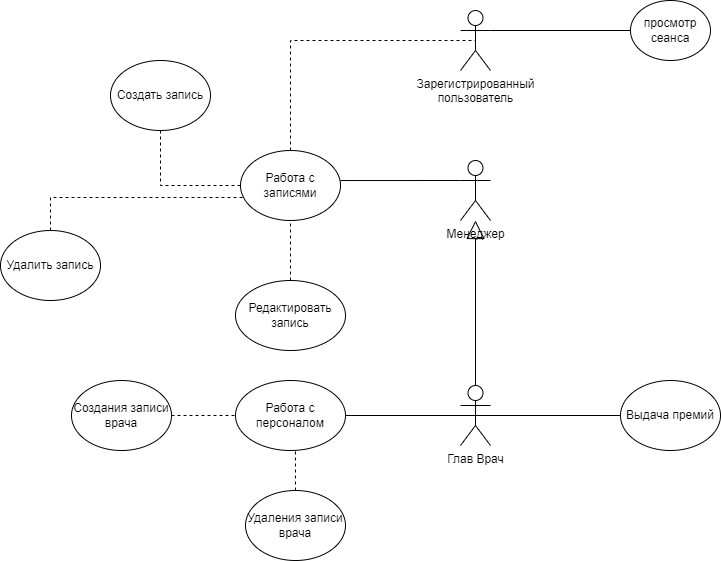

The diagram above was exported from draw.io. Its source (the exported page's mxGraphModel, read from the mxfile embedded in the PNG):
<mxGraphModel dx="559" dy="-378" grid="1" gridSize="10" guides="1" tooltips="1" connect="1" arrows="1" fold="1" page="1" pageScale="1" pageWidth="827" pageHeight="1169" math="0" shadow="0">
  <root>
    <mxCell id="0" />
    <mxCell id="1" parent="0" />
    <mxCell id="h8r_OI1NYrxH3qKKL9U4-45" value="Глав Врач" style="shape=umlActor;verticalLabelPosition=bottom;verticalAlign=top;html=1;outlineConnect=0;" vertex="1" parent="1">
      <mxGeometry x="1370" y="1895" width="30" height="60" as="geometry" />
    </mxCell>
    <mxCell id="h8r_OI1NYrxH3qKKL9U4-46" value="Менеджер" style="shape=umlActor;verticalLabelPosition=bottom;verticalAlign=top;html=1;outlineConnect=0;" vertex="1" parent="1">
      <mxGeometry x="1370" y="1670" width="30" height="60" as="geometry" />
    </mxCell>
    <mxCell id="h8r_OI1NYrxH3qKKL9U4-47" value="Зарегистрированный&lt;br&gt;пользователь" style="shape=umlActor;verticalLabelPosition=bottom;verticalAlign=top;html=1;outlineConnect=0;" vertex="1" parent="1">
      <mxGeometry x="1370" y="1520" width="30" height="60" as="geometry" />
    </mxCell>
    <mxCell id="h8r_OI1NYrxH3qKKL9U4-48" value="просмотр&lt;br&gt;сеанса" style="ellipse;whiteSpace=wrap;html=1;" vertex="1" parent="1">
      <mxGeometry x="1540" y="1510" width="80" height="60" as="geometry" />
    </mxCell>
    <mxCell id="h8r_OI1NYrxH3qKKL9U4-49" value="Работа с записями" style="ellipse;whiteSpace=wrap;html=1;" vertex="1" parent="1">
      <mxGeometry x="1150" y="1660" width="100" height="70" as="geometry" />
    </mxCell>
    <mxCell id="h8r_OI1NYrxH3qKKL9U4-50" value="" style="endArrow=none;dashed=1;html=1;rounded=0;exitX=0.5;exitY=0;exitDx=0;exitDy=0;entryX=0.5;entryY=0.5;entryDx=0;entryDy=0;entryPerimeter=0;" edge="1" parent="1" source="h8r_OI1NYrxH3qKKL9U4-49" target="h8r_OI1NYrxH3qKKL9U4-47">
      <mxGeometry width="50" height="50" relative="1" as="geometry">
        <mxPoint x="1300" y="1830" as="sourcePoint" />
        <mxPoint x="1350" y="1780" as="targetPoint" />
        <Array as="points">
          <mxPoint x="1200" y="1550" />
        </Array>
      </mxGeometry>
    </mxCell>
    <mxCell id="h8r_OI1NYrxH3qKKL9U4-51" value="Создать запись" style="ellipse;whiteSpace=wrap;html=1;" vertex="1" parent="1">
      <mxGeometry x="1020" y="1570" width="100" height="70" as="geometry" />
    </mxCell>
    <mxCell id="h8r_OI1NYrxH3qKKL9U4-52" value="" style="endArrow=none;dashed=1;html=1;rounded=0;entryX=0.5;entryY=1;entryDx=0;entryDy=0;exitX=0;exitY=0.5;exitDx=0;exitDy=0;" edge="1" parent="1" source="h8r_OI1NYrxH3qKKL9U4-49" target="h8r_OI1NYrxH3qKKL9U4-51">
      <mxGeometry width="50" height="50" relative="1" as="geometry">
        <mxPoint x="1300" y="1830" as="sourcePoint" />
        <mxPoint x="1350" y="1780" as="targetPoint" />
        <Array as="points">
          <mxPoint x="1070" y="1695" />
        </Array>
      </mxGeometry>
    </mxCell>
    <mxCell id="h8r_OI1NYrxH3qKKL9U4-53" value="" style="endArrow=none;html=1;rounded=0;entryX=1;entryY=0.3333333333333333;entryDx=0;entryDy=0;entryPerimeter=0;" edge="1" parent="1" source="h8r_OI1NYrxH3qKKL9U4-48" target="h8r_OI1NYrxH3qKKL9U4-47">
      <mxGeometry width="50" height="50" relative="1" as="geometry">
        <mxPoint x="1300" y="1830" as="sourcePoint" />
        <mxPoint x="1350" y="1780" as="targetPoint" />
      </mxGeometry>
    </mxCell>
    <mxCell id="h8r_OI1NYrxH3qKKL9U4-54" value="Удалить запись" style="ellipse;whiteSpace=wrap;html=1;" vertex="1" parent="1">
      <mxGeometry x="910" y="1740" width="100" height="70" as="geometry" />
    </mxCell>
    <mxCell id="h8r_OI1NYrxH3qKKL9U4-55" value="" style="endArrow=none;dashed=1;html=1;rounded=0;exitX=0.5;exitY=0;exitDx=0;exitDy=0;entryX=0.05;entryY=0.671;entryDx=0;entryDy=0;entryPerimeter=0;" edge="1" parent="1" source="h8r_OI1NYrxH3qKKL9U4-54" target="h8r_OI1NYrxH3qKKL9U4-49">
      <mxGeometry width="50" height="50" relative="1" as="geometry">
        <mxPoint x="1300" y="1830" as="sourcePoint" />
        <mxPoint x="1350" y="1780" as="targetPoint" />
        <Array as="points">
          <mxPoint x="960" y="1707" />
        </Array>
      </mxGeometry>
    </mxCell>
    <mxCell id="h8r_OI1NYrxH3qKKL9U4-56" value="Редактировать запись" style="ellipse;whiteSpace=wrap;html=1;" vertex="1" parent="1">
      <mxGeometry x="1145" y="1790" width="110" height="70" as="geometry" />
    </mxCell>
    <mxCell id="h8r_OI1NYrxH3qKKL9U4-57" value="" style="endArrow=none;dashed=1;html=1;rounded=0;exitX=0.5;exitY=0;exitDx=0;exitDy=0;entryX=0.5;entryY=1;entryDx=0;entryDy=0;" edge="1" parent="1" source="h8r_OI1NYrxH3qKKL9U4-56" target="h8r_OI1NYrxH3qKKL9U4-49">
      <mxGeometry width="50" height="50" relative="1" as="geometry">
        <mxPoint x="1300" y="1830" as="sourcePoint" />
        <mxPoint x="1350" y="1780" as="targetPoint" />
      </mxGeometry>
    </mxCell>
    <mxCell id="h8r_OI1NYrxH3qKKL9U4-58" value="" style="endArrow=none;html=1;rounded=0;entryX=0;entryY=0.3333333333333333;entryDx=0;entryDy=0;entryPerimeter=0;exitX=1;exitY=0.429;exitDx=0;exitDy=0;exitPerimeter=0;" edge="1" parent="1" source="h8r_OI1NYrxH3qKKL9U4-49" target="h8r_OI1NYrxH3qKKL9U4-46">
      <mxGeometry width="50" height="50" relative="1" as="geometry">
        <mxPoint x="1300" y="1830" as="sourcePoint" />
        <mxPoint x="1350" y="1780" as="targetPoint" />
      </mxGeometry>
    </mxCell>
    <mxCell id="h8r_OI1NYrxH3qKKL9U4-59" value="Работа с персоналом" style="ellipse;whiteSpace=wrap;html=1;" vertex="1" parent="1">
      <mxGeometry x="1145" y="1890" width="110" height="70" as="geometry" />
    </mxCell>
    <mxCell id="h8r_OI1NYrxH3qKKL9U4-60" value="Создания записи врача" style="ellipse;whiteSpace=wrap;html=1;" vertex="1" parent="1">
      <mxGeometry x="981" y="1890" width="100" height="70" as="geometry" />
    </mxCell>
    <mxCell id="h8r_OI1NYrxH3qKKL9U4-61" value="Удаления записи врача" style="ellipse;whiteSpace=wrap;html=1;" vertex="1" parent="1">
      <mxGeometry x="1155" y="2000" width="100" height="70" as="geometry" />
    </mxCell>
    <mxCell id="h8r_OI1NYrxH3qKKL9U4-62" value="Выдача премий" style="ellipse;whiteSpace=wrap;html=1;" vertex="1" parent="1">
      <mxGeometry x="1530" y="1890" width="100" height="70" as="geometry" />
    </mxCell>
    <mxCell id="h8r_OI1NYrxH3qKKL9U4-63" value="" style="endArrow=none;dashed=1;html=1;rounded=0;exitX=1;exitY=0.5;exitDx=0;exitDy=0;" edge="1" parent="1" source="h8r_OI1NYrxH3qKKL9U4-60" target="h8r_OI1NYrxH3qKKL9U4-59">
      <mxGeometry width="50" height="50" relative="1" as="geometry">
        <mxPoint x="1300" y="1830" as="sourcePoint" />
        <mxPoint x="1350" y="1780" as="targetPoint" />
      </mxGeometry>
    </mxCell>
    <mxCell id="h8r_OI1NYrxH3qKKL9U4-64" value="" style="endArrow=none;dashed=1;html=1;rounded=0;exitX=0.5;exitY=0;exitDx=0;exitDy=0;entryX=0.545;entryY=1;entryDx=0;entryDy=0;entryPerimeter=0;" edge="1" parent="1" source="h8r_OI1NYrxH3qKKL9U4-61" target="h8r_OI1NYrxH3qKKL9U4-59">
      <mxGeometry width="50" height="50" relative="1" as="geometry">
        <mxPoint x="1300" y="1830" as="sourcePoint" />
        <mxPoint x="1350" y="1780" as="targetPoint" />
        <Array as="points" />
      </mxGeometry>
    </mxCell>
    <mxCell id="h8r_OI1NYrxH3qKKL9U4-65" value="" style="endArrow=none;html=1;rounded=0;exitX=1;exitY=0.5;exitDx=0;exitDy=0;entryX=0.5;entryY=0.5;entryDx=0;entryDy=0;entryPerimeter=0;" edge="1" parent="1" source="h8r_OI1NYrxH3qKKL9U4-59" target="h8r_OI1NYrxH3qKKL9U4-45">
      <mxGeometry width="50" height="50" relative="1" as="geometry">
        <mxPoint x="1300" y="1830" as="sourcePoint" />
        <mxPoint x="1350" y="1780" as="targetPoint" />
      </mxGeometry>
    </mxCell>
    <mxCell id="h8r_OI1NYrxH3qKKL9U4-66" value="" style="endArrow=none;html=1;rounded=0;exitX=0.5;exitY=0.5;exitDx=0;exitDy=0;exitPerimeter=0;entryX=0;entryY=0.5;entryDx=0;entryDy=0;" edge="1" parent="1" source="h8r_OI1NYrxH3qKKL9U4-45" target="h8r_OI1NYrxH3qKKL9U4-62">
      <mxGeometry width="50" height="50" relative="1" as="geometry">
        <mxPoint x="1300" y="1830" as="sourcePoint" />
        <mxPoint x="1350" y="1780" as="targetPoint" />
      </mxGeometry>
    </mxCell>
    <mxCell id="h8r_OI1NYrxH3qKKL9U4-67" value="" style="endArrow=block;endSize=16;endFill=0;html=1;rounded=0;exitX=0.5;exitY=0;exitDx=0;exitDy=0;exitPerimeter=0;" edge="1" parent="1" source="h8r_OI1NYrxH3qKKL9U4-45" target="h8r_OI1NYrxH3qKKL9U4-46">
      <mxGeometry width="160" relative="1" as="geometry">
        <mxPoint x="1240" y="1800" as="sourcePoint" />
        <mxPoint x="1400" y="1800" as="targetPoint" />
      </mxGeometry>
    </mxCell>
  </root>
</mxGraphModel>